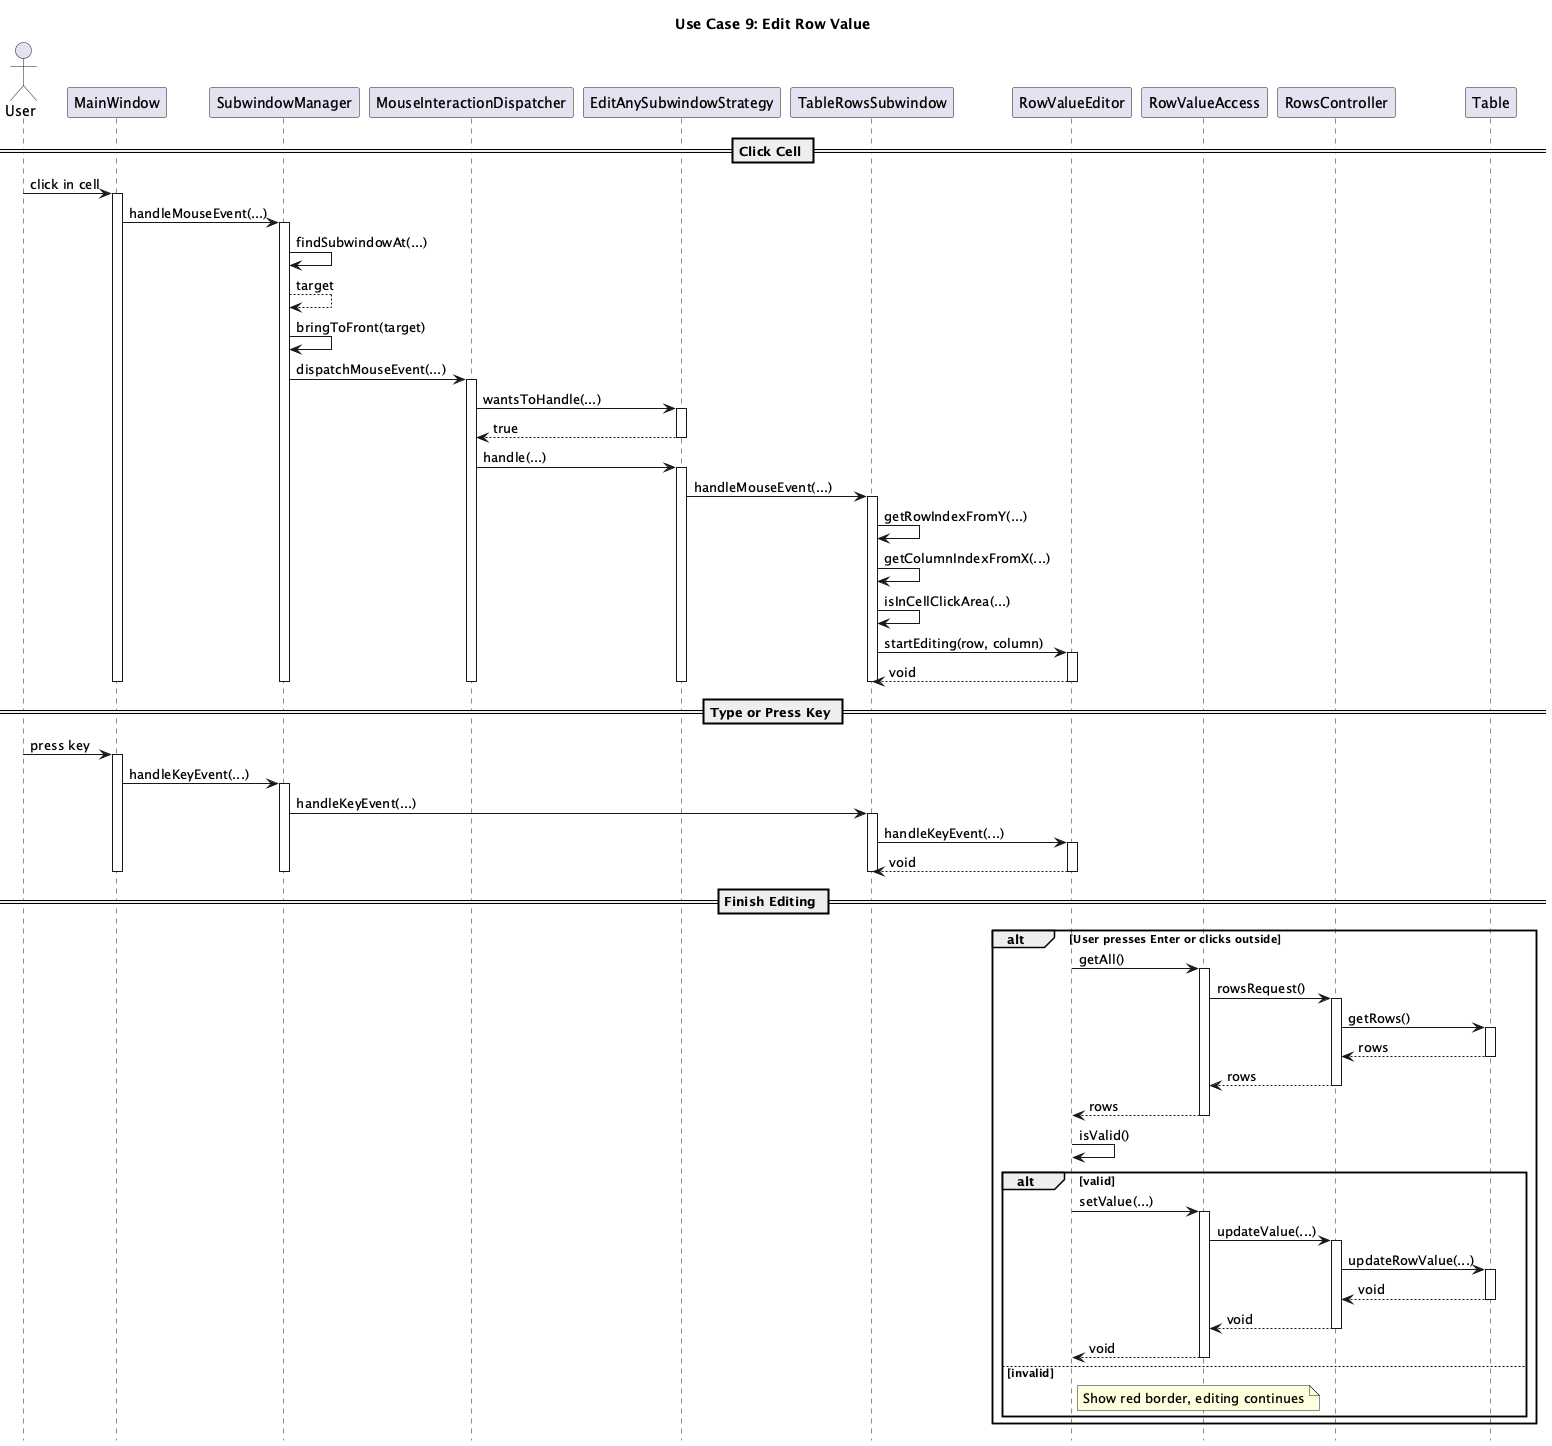

The diagram above was rendered by PlantUML. Its source (embedded in the PNG):
@startuml
title Use Case 9: Edit Row Value
hide footbox

actor User
participant MainWindow
participant SubwindowManager
participant MouseInteractionDispatcher
participant EditAnySubwindowStrategy
participant TableRowsSubwindow
participant RowValueEditor
participant RowValueAccess
participant RowsController
participant Table

== Click Cell ==
User -> MainWindow : click in cell
activate MainWindow
MainWindow -> SubwindowManager : handleMouseEvent(...)
activate SubwindowManager
SubwindowManager -> SubwindowManager : findSubwindowAt(...)
SubwindowManager --> SubwindowManager : target
SubwindowManager -> SubwindowManager : bringToFront(target)
SubwindowManager -> MouseInteractionDispatcher : dispatchMouseEvent(...)
activate MouseInteractionDispatcher
MouseInteractionDispatcher -> EditAnySubwindowStrategy : wantsToHandle(...)
activate EditAnySubwindowStrategy
EditAnySubwindowStrategy --> MouseInteractionDispatcher : true
deactivate EditAnySubwindowStrategy
MouseInteractionDispatcher -> EditAnySubwindowStrategy : handle(...)
activate EditAnySubwindowStrategy
EditAnySubwindowStrategy -> TableRowsSubwindow : handleMouseEvent(...)
activate TableRowsSubwindow
TableRowsSubwindow -> TableRowsSubwindow : getRowIndexFromY(...)
TableRowsSubwindow -> TableRowsSubwindow : getColumnIndexFromX(...)
TableRowsSubwindow -> TableRowsSubwindow : isInCellClickArea(...)
TableRowsSubwindow -> RowValueEditor : startEditing(row, column)
activate RowValueEditor
return void
deactivate RowValueEditor
deactivate TableRowsSubwindow
deactivate EditAnySubwindowStrategy
deactivate MouseInteractionDispatcher
deactivate SubwindowManager
deactivate MainWindow

== Type or Press Key ==
User -> MainWindow : press key
activate MainWindow
MainWindow -> SubwindowManager : handleKeyEvent(...)
activate SubwindowManager
SubwindowManager -> TableRowsSubwindow : handleKeyEvent(...)
activate TableRowsSubwindow
TableRowsSubwindow -> RowValueEditor : handleKeyEvent(...)
activate RowValueEditor
return void
deactivate RowValueEditor
deactivate TableRowsSubwindow
deactivate SubwindowManager
deactivate MainWindow

== Finish Editing ==
alt User presses Enter or clicks outside
    RowValueEditor -> RowValueAccess : getAll()
    activate RowValueAccess
    RowValueAccess -> RowsController : rowsRequest()
    activate RowsController
    RowsController -> Table : getRows()
    activate Table
    Table --> RowsController : rows
    deactivate Table
    RowsController --> RowValueAccess : rows
    deactivate RowsController
    RowValueAccess --> RowValueEditor : rows
    deactivate RowValueAccess
    RowValueEditor -> RowValueEditor : isValid()

    alt valid
        RowValueEditor -> RowValueAccess : setValue(...)
        activate RowValueAccess
        RowValueAccess -> RowsController : updateValue(...)
        activate RowsController
        RowsController -> Table : updateRowValue(...)
        activate Table
        Table --> RowsController : void
        deactivate Table
        RowsController --> RowValueAccess : void
        deactivate RowsController
        RowValueAccess --> RowValueEditor : void
        deactivate RowValueAccess
    else invalid
        note right of RowValueEditor : Show red border, editing continues
    end
end

@enduml